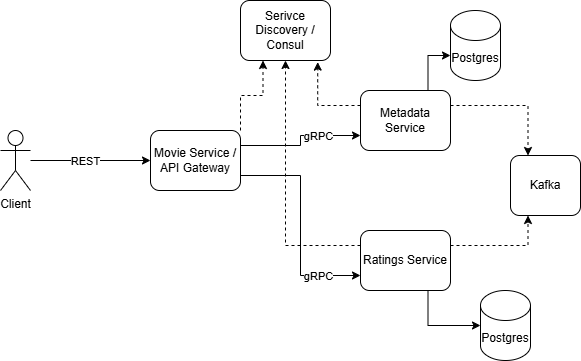

The diagram above was exported from draw.io. Its source (the exported page's mxGraphModel, read from the mxfile embedded in the PNG):
<mxGraphModel dx="1052" dy="1386" grid="1" gridSize="10" guides="1" tooltips="1" connect="1" arrows="1" fold="1" page="1" pageScale="1" pageWidth="827" pageHeight="1169" math="0" shadow="0">
  <root>
    <mxCell id="0" />
    <mxCell id="1" parent="0" />
    <mxCell id="XLdptrm6bY198jSokaQc-5" style="edgeStyle=orthogonalEdgeStyle;rounded=0;orthogonalLoop=1;jettySize=auto;html=1;exitX=1;exitY=0;exitDx=0;exitDy=0;entryX=0.25;entryY=1;entryDx=0;entryDy=0;dashed=1;" edge="1" parent="1" source="XLdptrm6bY198jSokaQc-1" target="XLdptrm6bY198jSokaQc-4">
      <mxGeometry relative="1" as="geometry" />
    </mxCell>
    <mxCell id="XLdptrm6bY198jSokaQc-11" style="edgeStyle=orthogonalEdgeStyle;rounded=0;orthogonalLoop=1;jettySize=auto;html=1;exitX=1;exitY=0.25;exitDx=0;exitDy=0;entryX=0;entryY=0.75;entryDx=0;entryDy=0;" edge="1" parent="1" source="XLdptrm6bY198jSokaQc-1" target="XLdptrm6bY198jSokaQc-2">
      <mxGeometry relative="1" as="geometry" />
    </mxCell>
    <mxCell id="XLdptrm6bY198jSokaQc-12" value="gRPC" style="edgeLabel;html=1;align=center;verticalAlign=middle;resizable=0;points=[];" vertex="1" connectable="0" parent="XLdptrm6bY198jSokaQc-11">
      <mxGeometry x="0.3323" relative="1" as="geometry">
        <mxPoint as="offset" />
      </mxGeometry>
    </mxCell>
    <mxCell id="XLdptrm6bY198jSokaQc-13" style="edgeStyle=orthogonalEdgeStyle;rounded=0;orthogonalLoop=1;jettySize=auto;html=1;exitX=1;exitY=0.75;exitDx=0;exitDy=0;entryX=0;entryY=0.75;entryDx=0;entryDy=0;" edge="1" parent="1" source="XLdptrm6bY198jSokaQc-1" target="XLdptrm6bY198jSokaQc-3">
      <mxGeometry relative="1" as="geometry" />
    </mxCell>
    <mxCell id="XLdptrm6bY198jSokaQc-16" value="gRPC" style="edgeLabel;html=1;align=center;verticalAlign=middle;resizable=0;points=[];" vertex="1" connectable="0" parent="XLdptrm6bY198jSokaQc-13">
      <mxGeometry x="0.6055" relative="1" as="geometry">
        <mxPoint as="offset" />
      </mxGeometry>
    </mxCell>
    <mxCell id="XLdptrm6bY198jSokaQc-1" value="Movie Service / API Gateway" style="rounded=1;whiteSpace=wrap;html=1;" vertex="1" parent="1">
      <mxGeometry x="210" y="500" width="90" height="60" as="geometry" />
    </mxCell>
    <mxCell id="XLdptrm6bY198jSokaQc-9" style="edgeStyle=orthogonalEdgeStyle;rounded=0;orthogonalLoop=1;jettySize=auto;html=1;exitX=1;exitY=0.25;exitDx=0;exitDy=0;entryX=0.25;entryY=0;entryDx=0;entryDy=0;dashed=1;" edge="1" parent="1" source="XLdptrm6bY198jSokaQc-2" target="XLdptrm6bY198jSokaQc-8">
      <mxGeometry relative="1" as="geometry" />
    </mxCell>
    <mxCell id="XLdptrm6bY198jSokaQc-2" value="Metadata Service" style="rounded=1;whiteSpace=wrap;html=1;" vertex="1" parent="1">
      <mxGeometry x="420" y="460" width="90" height="60" as="geometry" />
    </mxCell>
    <mxCell id="XLdptrm6bY198jSokaQc-7" style="edgeStyle=orthogonalEdgeStyle;rounded=0;orthogonalLoop=1;jettySize=auto;html=1;exitX=0;exitY=0.25;exitDx=0;exitDy=0;entryX=0.5;entryY=1;entryDx=0;entryDy=0;dashed=1;" edge="1" parent="1" source="XLdptrm6bY198jSokaQc-3" target="XLdptrm6bY198jSokaQc-4">
      <mxGeometry relative="1" as="geometry" />
    </mxCell>
    <mxCell id="XLdptrm6bY198jSokaQc-10" style="edgeStyle=orthogonalEdgeStyle;rounded=0;orthogonalLoop=1;jettySize=auto;html=1;exitX=1;exitY=0.25;exitDx=0;exitDy=0;entryX=0.25;entryY=1;entryDx=0;entryDy=0;dashed=1;" edge="1" parent="1" source="XLdptrm6bY198jSokaQc-3" target="XLdptrm6bY198jSokaQc-8">
      <mxGeometry relative="1" as="geometry" />
    </mxCell>
    <mxCell id="XLdptrm6bY198jSokaQc-3" value="Ratings Service" style="rounded=1;whiteSpace=wrap;html=1;" vertex="1" parent="1">
      <mxGeometry x="420" y="600" width="90" height="60" as="geometry" />
    </mxCell>
    <mxCell id="XLdptrm6bY198jSokaQc-4" value="Serivce Discovery / Consul" style="rounded=1;whiteSpace=wrap;html=1;" vertex="1" parent="1">
      <mxGeometry x="300" y="370" width="90" height="60" as="geometry" />
    </mxCell>
    <mxCell id="XLdptrm6bY198jSokaQc-6" style="edgeStyle=orthogonalEdgeStyle;rounded=0;orthogonalLoop=1;jettySize=auto;html=1;exitX=0;exitY=0.25;exitDx=0;exitDy=0;entryX=0.858;entryY=1.027;entryDx=0;entryDy=0;entryPerimeter=0;dashed=1;" edge="1" parent="1" source="XLdptrm6bY198jSokaQc-2" target="XLdptrm6bY198jSokaQc-4">
      <mxGeometry relative="1" as="geometry" />
    </mxCell>
    <mxCell id="XLdptrm6bY198jSokaQc-8" value="Kafka" style="rounded=1;whiteSpace=wrap;html=1;" vertex="1" parent="1">
      <mxGeometry x="570" y="525" width="70" height="60" as="geometry" />
    </mxCell>
    <mxCell id="XLdptrm6bY198jSokaQc-17" value="Postgres" style="shape=cylinder3;whiteSpace=wrap;html=1;boundedLbl=1;backgroundOutline=1;size=15;" vertex="1" parent="1">
      <mxGeometry x="510" y="380" width="50" height="70" as="geometry" />
    </mxCell>
    <mxCell id="XLdptrm6bY198jSokaQc-18" style="edgeStyle=orthogonalEdgeStyle;rounded=0;orthogonalLoop=1;jettySize=auto;html=1;exitX=0.75;exitY=0;exitDx=0;exitDy=0;entryX=0;entryY=0;entryDx=0;entryDy=45;entryPerimeter=0;" edge="1" parent="1" source="XLdptrm6bY198jSokaQc-2" target="XLdptrm6bY198jSokaQc-17">
      <mxGeometry relative="1" as="geometry" />
    </mxCell>
    <mxCell id="XLdptrm6bY198jSokaQc-19" value="Postgres" style="shape=cylinder3;whiteSpace=wrap;html=1;boundedLbl=1;backgroundOutline=1;size=15;" vertex="1" parent="1">
      <mxGeometry x="540" y="660" width="50" height="70" as="geometry" />
    </mxCell>
    <mxCell id="XLdptrm6bY198jSokaQc-20" style="edgeStyle=orthogonalEdgeStyle;rounded=0;orthogonalLoop=1;jettySize=auto;html=1;exitX=0.75;exitY=1;exitDx=0;exitDy=0;entryX=0;entryY=0.5;entryDx=0;entryDy=0;entryPerimeter=0;" edge="1" parent="1" source="XLdptrm6bY198jSokaQc-3" target="XLdptrm6bY198jSokaQc-19">
      <mxGeometry relative="1" as="geometry" />
    </mxCell>
    <mxCell id="XLdptrm6bY198jSokaQc-22" style="edgeStyle=orthogonalEdgeStyle;rounded=0;orthogonalLoop=1;jettySize=auto;html=1;entryX=0;entryY=0.5;entryDx=0;entryDy=0;" edge="1" parent="1" source="XLdptrm6bY198jSokaQc-21" target="XLdptrm6bY198jSokaQc-1">
      <mxGeometry relative="1" as="geometry" />
    </mxCell>
    <mxCell id="XLdptrm6bY198jSokaQc-23" value="REST" style="edgeLabel;html=1;align=center;verticalAlign=middle;resizable=0;points=[];" vertex="1" connectable="0" parent="XLdptrm6bY198jSokaQc-22">
      <mxGeometry x="-0.0985" relative="1" as="geometry">
        <mxPoint as="offset" />
      </mxGeometry>
    </mxCell>
    <mxCell id="XLdptrm6bY198jSokaQc-21" value="Client" style="shape=umlActor;verticalLabelPosition=bottom;verticalAlign=top;html=1;outlineConnect=0;" vertex="1" parent="1">
      <mxGeometry x="60" y="500" width="30" height="60" as="geometry" />
    </mxCell>
  </root>
</mxGraphModel>